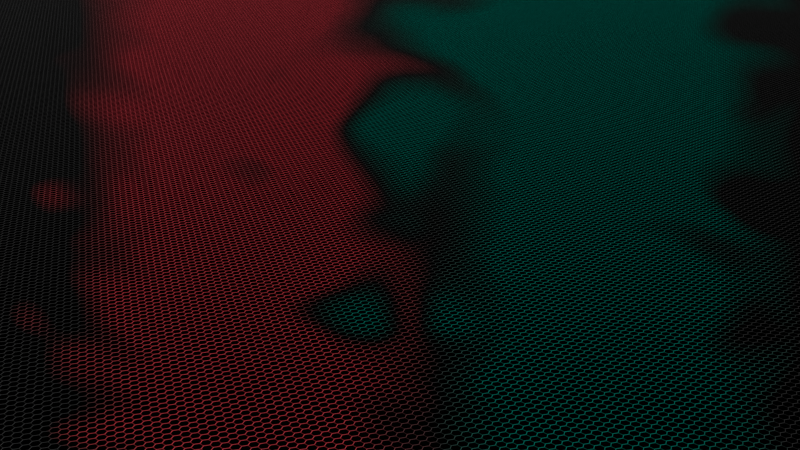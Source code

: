 # Source: wallpaper.blend  (saved by Blender 5.1.30; exported with 4.5.12 LTS)
import bpy
from mathutils import Matrix  # noqa: F401  (used for matrix-valued properties, if any)

bpy.ops.wm.read_factory_settings(use_empty=True)
scene = bpy.context.scene
scene.name = 'Scene'

# ---- collections
col_collection = bpy.data.collections.new('Collection'); scene.collection.children.link(col_collection)

# ---- materials (node trees are filled in below, after node groups)
mat_material_001 = bpy.data.materials.new('Material.001')
mat_material_001.use_backface_culling_lightprobe_volume = False
mat_material_002 = bpy.data.materials.new('Material.002')
mat_material_002.use_backface_culling_lightprobe_volume = False

# ---- material node trees
mat_material_001.use_nodes = True; mat_material_001.node_tree.nodes.clear()
_N = mat_material_001.node_tree.nodes; _L = mat_material_001.node_tree.links
n0 = _N.new('ShaderNodeBsdfPrincipled'); n0.name = 'Principled BSDF'; n0.location = (183, 224)
n0.inputs[0].default_value = (0.0, 0.0, 0.0, 1.0)
n0.inputs[3].default_value = 1.0
n0.inputs[27].default_value = (0.09484, 0.03717, 1.0, 1.0)
n1 = _N.new('ShaderNodeOutputMaterial'); n1.name = 'Material Output'; n1.location = (629, 198)
n2 = _N.new('ShaderNodeValToRGB'); n2.name = 'Color Ramp'; n2.location = (-212, 183)
while len(n2.color_ramp.elements) > 1: n2.color_ramp.elements.remove(n2.color_ramp.elements[-1])
n2.color_ramp.elements[0].position = 0.0; n2.color_ramp.elements[0].color = (0.0, 0.0, 0.0, 1.0)
_e = n2.color_ramp.elements.new(1.0); _e.color = (1.0, 1.0, 1.0, 1.0)
n3 = _N.new('ShaderNodeTexGradient'); n3.name = 'Gradient Texture'; n3.location = (-453, 115)
n4 = _N.new('ShaderNodeTexCoord'); n4.name = 'Texture Coordinate'; n4.location = (-866, 182)
n5 = _N.new('ShaderNodeNewGeometry'); n5.name = 'Geometry'; n5.location = (-670, 104)
_L.new(n3.outputs[1], n2.inputs[0])
_L.new(n4.outputs[5], n3.inputs[0])
_L.new(n0.outputs[0], n1.inputs[0])
n1.is_active_output = True
mat_material_002.use_nodes = True; mat_material_002.node_tree.nodes.clear()
_N = mat_material_002.node_tree.nodes; _L = mat_material_002.node_tree.links
n0 = _N.new('ShaderNodeBsdfPrincipled'); n0.name = 'Principled BSDF.001'; n0.location = (457, 668)
n0.inputs[3].default_value = 1.0
n0.inputs[28].default_value = 0.2
n1 = _N.new('ShaderNodeOutputMaterial'); n1.name = 'Material Output'; n1.location = (902, 641)
n2 = _N.new('ShaderNodeValToRGB'); n2.name = 'Color Ramp.001'; n2.location = (61, 633)
while len(n2.color_ramp.elements) > 1: n2.color_ramp.elements.remove(n2.color_ramp.elements[-1])
n2.color_ramp.elements[0].position = 0.0; n2.color_ramp.elements[0].color = (0.0356, 0.0356, 0.0356, 1.0)
_e = n2.color_ramp.elements.new(0.1); _e.color = (0.3663, 0.04231, 0.05951, 1.0)
_e = n2.color_ramp.elements.new(0.35); _e.color = (0.3663, 0.04231, 0.05951, 1.0)
_e = n2.color_ramp.elements.new(0.45); _e.color = (0.0356, 0.0356, 0.0356, 1.0)
_e = n2.color_ramp.elements.new(0.55); _e.color = (0.0, 0.15, 0.1095, 1.0)
_e = n2.color_ramp.elements.new(0.8); _e.color = (0.0, 0.15, 0.1095, 1.0)
_e = n2.color_ramp.elements.new(0.9); _e.color = (0.0356, 0.0356, 0.0356, 1.0)
n3 = _N.new('ShaderNodeTexGradient'); n3.name = 'Gradient Texture.001'; n3.location = (-157, 572)
n4 = _N.new('ShaderNodeTexCoord'); n4.name = 'Texture Coordinate'; n4.location = (-1489, 735)
n5 = _N.new('ShaderNodeSeparateXYZ'); n5.name = 'Separate XYZ'; n5.location = (-1011, 690)
n6 = _N.new('ShaderNodeMath'); n6.name = 'Math'; n6.location = (-752, 913)
n6.operation = 'MULTIPLY'
n6.inputs[1].default_value = 10.0
n7 = _N.new('ShaderNodeMath'); n7.name = 'Math.001'; n7.location = (-567, 921)
n7.operation = 'SINE'
n8 = _N.new('ShaderNodeMath'); n8.name = 'Math.002'; n8.location = (-246, 897)
n9 = _N.new('ShaderNodeCombineXYZ'); n9.name = 'Combine XYZ'; n9.location = (-3, 790)
n10 = _N.new('ShaderNodeMath'); n10.name = 'Math.003'; n10.location = (-404, 876)
n10.operation = 'MULTIPLY'
n10.inputs[1].default_value = 0.1
n11 = _N.new('ShaderNodeTexNoise'); n11.name = 'Noise Texture'; n11.location = (-1196, 961)
n11.width = 145
n11.inputs[4].default_value = 0.2
n12 = _N.new('ShaderNodeMix'); n12.name = 'Mix'; n12.location = (-955, 960)
n12.data_type = 'RGBA'
n12.blend_type = 'COLOR'
n12.inputs[0].default_value = 0.3
_L.new(n3.outputs[1], n2.inputs[0])
_L.new(n0.outputs[0], n1.inputs[0])
_L.new(n2.outputs[0], n0.inputs[0])
_L.new(n2.outputs[0], n0.inputs[27])
_L.new(n6.outputs[0], n7.inputs[0])
_L.new(n8.outputs[0], n9.inputs[0])
_L.new(n5.outputs[1], n9.inputs[1])
_L.new(n5.outputs[2], n9.inputs[2])
_L.new(n9.outputs[0], n3.inputs[0])
_L.new(n7.outputs[0], n10.inputs[0])
_L.new(n10.outputs[0], n8.inputs[0])
_L.new(n5.outputs[0], n8.inputs[1])
_L.new(n4.outputs[5], n11.inputs[0])
_L.new(n4.outputs[5], n5.inputs[0])
_L.new(n11.outputs[0], n12.inputs[6])
_L.new(n5.outputs[1], n12.inputs[7])
_L.new(n12.outputs[2], n6.inputs[0])
n1.is_active_output = True

# ---- world
world_world = bpy.data.worlds.new('World'); scene.world = world_world
world_world.use_nodes = True; world_world.node_tree.nodes.clear()
_N = world_world.node_tree.nodes; _L = world_world.node_tree.links
n0 = _N.new('ShaderNodeOutputWorld'); n0.name = 'World Output'; n0.location = (300, 300)
n1 = _N.new('ShaderNodeBackground'); n1.name = 'Background'; n1.location = (10, 300)
n1.inputs[0].default_value = (0.05088, 0.05088, 0.05088, 1.0)
_L.new(n1.outputs[0], n0.inputs[0])
n0.is_active_output = True
world_world.color = (0.05088, 0.05088, 0.05088)
world_world.sun_shadow_jitter_overblur = 0.0

# ---- cameras
cam_camera_002 = bpy.data.cameras.new('Camera.002')

# ---- meshes
me_circle_001 = bpy.data.meshes.new('Circle.001')
me_circle_001.from_pydata([(0.0, 1.0, 0.0), (-0.866, 0.5, 0.0), (-0.866, -0.5, 0.0), (0.0, -1.0, 0.0), (0.866, -0.5, 0.0), (0.866, 0.5, 0.0)], [], [(0, 1, 2, 3, 4, 5)])
_uv = me_circle_001.uv_layers.new(name='UVMap')
_uv.uv.foreach_set('vector', [0.5, 1.0, 0.06699, 0.75, 0.06699, 0.25, 0.5, 0.0, 0.933, 0.25, 0.933, 0.75])
me_circle_001.materials.append(mat_material_001)
me_circle_001.materials.append(mat_material_002)
me_circle_001.materials.append(mat_material_002)
me_circle_001.update()

# ---- objects
ob_circle = bpy.data.objects.new('Circle', me_circle_001)
ob_camera = bpy.data.objects.new('Camera', cam_camera_002)
ob_volume = bpy.data.objects.new('Volume', None)

# ---- transforms, parenting, visibility, modifiers, constraints
ob_circle.location = (0.0, 0.0, 0.0)
_m = ob_circle.modifiers.new('Array', 'ARRAY')
_m = ob_circle.modifiers.new('Array.002', 'ARRAY')
_m.use_constant_offset = True
_m.constant_offset_displace = (0.866, 1.5, 0.0)
_m.use_relative_offset = False
_m.relative_offset_displace = (0.5, 0.866, 0.0)
_m.use_object_offset = True
_m = ob_circle.modifiers.new('Array.001', 'ARRAY')
_m.count = 200
_m.relative_offset_displace = (0.0, 0.857, 0.0)
_m = ob_circle.modifiers.new('Array.003', 'ARRAY')
_m.count = 173
_m.relative_offset_displace = (0.8, 0.0, 0.0)
_m = ob_circle.modifiers.new('Displace', 'DISPLACE')
_m.mid_level = 0.0
_m.strength = 1.5
_m.direction = 'Z'
_m.texture_coords = 'OBJECT'
_m.texture_coords_object = ob_volume
_m = ob_circle.modifiers.new('Wireframe', 'WIREFRAME')
_m.thickness = 0.15
_m.use_replace = False
_m.material_offset = 1
ob_camera.location = (-60.0, -60.0, 100.0)
ob_camera.rotation_euler = (1.204, 0.0, -0.7854)
ob_volume.location = (0.0, 0.0, 0.0)
ob_volume.scale = (1.97, 5.21, 1.012)
ob_volume.empty_image_offset = (0.0, 0.0)

# ---- collection membership
col_collection.objects.link(ob_circle)
col_collection.objects.link(ob_camera)
col_collection.objects.link(ob_volume)

# ---- scene / render settings (as saved in the file)
scene.camera = ob_camera
scene.frame_start = 1; scene.frame_end = 250; scene.frame_set(168)
scene.render.engine = 'BLENDER_EEVEE_NEXT'
scene.render.resolution_x = 7680
scene.render.resolution_y = 4320
scene.render.bake_bias = 0.0
scene.render.bake_samples = 0
bpy.context.view_layer.update()

# ---- added for rendering (the .blend has no usable light): sun
light_auto_sun = bpy.data.lights.new('AutoSun', 'SUN')
light_auto_sun.energy = 3.0
light_auto_sun.angle = 0.0523599
ob_auto_sun = bpy.data.objects.new('AutoSun', light_auto_sun)
scene.collection.objects.link(ob_auto_sun)
ob_auto_sun.rotation_euler = (0.872665, 0.174533, 0.523599)
bpy.context.view_layer.update()

